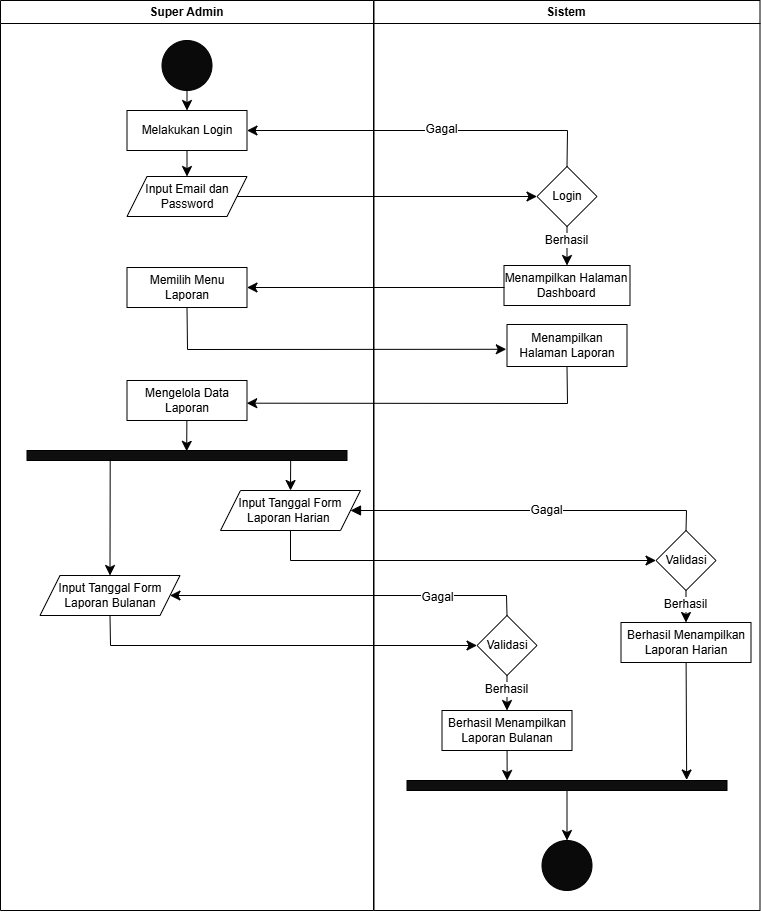

The diagram above was exported from draw.io. Its source (the exported page's mxGraphModel, read from the mxfile embedded in the PNG):
<mxGraphModel dx="1323" dy="792" grid="1" gridSize="10" guides="1" tooltips="1" connect="1" arrows="1" fold="1" page="1" pageScale="1" pageWidth="827" pageHeight="1169" math="0" shadow="0">
  <root>
    <mxCell id="0" />
    <mxCell id="1" parent="0" />
    <mxCell id="FwmHOYLq2uOruhpADFkQ-50" value="Super Admin" style="swimlane;whiteSpace=wrap;html=1;startSize=23;" vertex="1" parent="1">
      <mxGeometry x="40" y="10" width="373" height="910" as="geometry" />
    </mxCell>
    <mxCell id="FwmHOYLq2uOruhpADFkQ-51" style="edgeStyle=none;curved=1;rounded=0;orthogonalLoop=1;jettySize=auto;html=1;entryX=0.5;entryY=0;entryDx=0;entryDy=0;fontSize=12;startSize=8;endSize=8;" edge="1" parent="FwmHOYLq2uOruhpADFkQ-50" source="FwmHOYLq2uOruhpADFkQ-52" target="FwmHOYLq2uOruhpADFkQ-53">
      <mxGeometry relative="1" as="geometry" />
    </mxCell>
    <mxCell id="FwmHOYLq2uOruhpADFkQ-52" value="" style="ellipse;whiteSpace=wrap;html=1;aspect=fixed;fillColor=#0A0A0A;" vertex="1" parent="FwmHOYLq2uOruhpADFkQ-50">
      <mxGeometry x="161.5" y="40" width="50" height="50" as="geometry" />
    </mxCell>
    <mxCell id="FwmHOYLq2uOruhpADFkQ-53" value="Melakukan Login" style="rounded=0;whiteSpace=wrap;html=1;" vertex="1" parent="FwmHOYLq2uOruhpADFkQ-50">
      <mxGeometry x="126.5" y="110" width="120" height="40" as="geometry" />
    </mxCell>
    <mxCell id="FwmHOYLq2uOruhpADFkQ-54" value="Input Email dan Password" style="shape=parallelogram;perimeter=parallelogramPerimeter;whiteSpace=wrap;html=1;fixedSize=1;" vertex="1" parent="FwmHOYLq2uOruhpADFkQ-50">
      <mxGeometry x="126.5" y="176" width="120" height="40" as="geometry" />
    </mxCell>
    <mxCell id="FwmHOYLq2uOruhpADFkQ-55" style="edgeStyle=none;curved=1;rounded=0;orthogonalLoop=1;jettySize=auto;html=1;entryX=0.5;entryY=0;entryDx=0;entryDy=0;fontSize=12;startSize=8;endSize=8;" edge="1" parent="FwmHOYLq2uOruhpADFkQ-50" source="FwmHOYLq2uOruhpADFkQ-53" target="FwmHOYLq2uOruhpADFkQ-54">
      <mxGeometry relative="1" as="geometry" />
    </mxCell>
    <mxCell id="FwmHOYLq2uOruhpADFkQ-56" value="Memilih Menu Laporan" style="rounded=0;whiteSpace=wrap;html=1;" vertex="1" parent="FwmHOYLq2uOruhpADFkQ-50">
      <mxGeometry x="126.5" y="267" width="120" height="40" as="geometry" />
    </mxCell>
    <mxCell id="FwmHOYLq2uOruhpADFkQ-57" value="Mengelola Data Laporan" style="rounded=0;whiteSpace=wrap;html=1;" vertex="1" parent="FwmHOYLq2uOruhpADFkQ-50">
      <mxGeometry x="126.5" y="380" width="120" height="40" as="geometry" />
    </mxCell>
    <mxCell id="FwmHOYLq2uOruhpADFkQ-59" style="edgeStyle=none;curved=1;rounded=0;orthogonalLoop=1;jettySize=auto;html=1;entryX=0.5;entryY=0;entryDx=0;entryDy=0;fontSize=12;startSize=8;endSize=8;exitX=0.824;exitY=0.713;exitDx=0;exitDy=0;exitPerimeter=0;" edge="1" parent="FwmHOYLq2uOruhpADFkQ-50" source="FwmHOYLq2uOruhpADFkQ-61" target="FwmHOYLq2uOruhpADFkQ-63">
      <mxGeometry relative="1" as="geometry" />
    </mxCell>
    <mxCell id="FwmHOYLq2uOruhpADFkQ-61" value="" style="verticalLabelPosition=bottom;verticalAlign=top;html=1;shape=mxgraph.basic.rect;fillColor2=none;strokeWidth=1;size=20;indent=5;fillColor=#0F0F0F;" vertex="1" parent="FwmHOYLq2uOruhpADFkQ-50">
      <mxGeometry x="26.5" y="450" width="320" height="10" as="geometry" />
    </mxCell>
    <mxCell id="FwmHOYLq2uOruhpADFkQ-62" style="edgeStyle=none;curved=1;rounded=0;orthogonalLoop=1;jettySize=auto;html=1;entryX=0.499;entryY=0.084;entryDx=0;entryDy=0;entryPerimeter=0;fontSize=12;startSize=8;endSize=8;" edge="1" parent="FwmHOYLq2uOruhpADFkQ-50" source="FwmHOYLq2uOruhpADFkQ-57" target="FwmHOYLq2uOruhpADFkQ-61">
      <mxGeometry relative="1" as="geometry" />
    </mxCell>
    <mxCell id="FwmHOYLq2uOruhpADFkQ-63" value="Input Tanggal Form&lt;div&gt;&lt;span style=&quot;background-color: initial;&quot;&gt;Laporan Harian&amp;nbsp;&lt;/span&gt;&lt;span style=&quot;background-color: initial; text-wrap-mode: nowrap; color: rgba(0, 0, 0, 0); font-family: monospace; font-size: 0px; text-align: start;&quot;&gt;%3CmxGraphModel%3E%3Croot%3E%3CmxCell%20id%3D%220%22%2F%3E%3CmxCell%20id%3D%221%22%20parent%3D%220%22%2F%3E%3CmxCell%20id%3D%222%22%20value%3D%22Validasi%22%20style%3D%22rhombus%3BwhiteSpace%3Dwrap%3Bhtml%3D1%3B%22%20vertex%3D%221%22%20parent%3D%221%22%3E%3CmxGeometry%20x%3D%22690%22%20y%3D%22593%22%20width%3D%2260%22%20height%3D%2260%22%20as%3D%22geometry%22%2F%3E%3C%2FmxCell%3E%3CmxCell%20id%3D%223%22%20value%3D%22Berhasil%20Menambahkan%20Data%20Produk%22%20style%3D%22rounded%3D0%3BwhiteSpace%3Dwrap%3Bhtml%3D1%3B%22%20vertex%3D%221%22%20parent%3D%221%22%3E%3CmxGeometry%20x%3D%22655%22%20y%3D%22680%22%20width%3D%22130%22%20height%3D%2240%22%20as%3D%22geometry%22%2F%3E%3C%2FmxCell%3E%3C%2Froot%3E%3C%2FmxGraphModel%3E&lt;/span&gt;&lt;span style=&quot;background-color: initial; text-wrap-mode: nowrap; color: rgba(0, 0, 0, 0); font-family: monospace; font-size: 0px; text-align: start;&quot;&gt;%3CmxGraphModel%3E%3Croot%3E%3CmxCell%20id%3D%220%22%2F%3E%3CmxCell%20id%3D%221%22%20parent%3D%220%22%2F%3E%3CmxCell%20id%3D%222%22%20value%3D%22Validasi%22%20style%3D%22rhombus%3BwhiteSpace%3Dwrap%3Bhtml%3D1%3B%22%20vertex%3D%221%22%20parent%3D%221%22%3E%3CmxGeometry%20x%3D%22690%22%20y%3D%22593%22%20width%3D%2260%22%20height%3D%2260%22%20as%3D%22geometry%22%2F%3E%3C%2FmxCell%3E%3CmxCell%20id%3D%223%22%20value%3D%22Berhasil%20Menambahkan%20Data%20Produk%22%20style%3D%22rounded%3D0%3BwhiteSpace%3Dwrap%3Bhtml%3D1%3B%22%20vertex%3D%221%22%20parent%3D%221%22%3E%3CmxGeometry%20x%3D%22655%22%20y%3D%22680%22%20width%3D%22130%22%20height%3D%2240%22%20as%3D%22geometry%22%2F%3E%3C%2FmxCell%3E%3C%2Froot%3E%3C&lt;/span&gt;&lt;/div&gt;" style="shape=parallelogram;perimeter=parallelogramPerimeter;whiteSpace=wrap;html=1;fixedSize=1;" vertex="1" parent="FwmHOYLq2uOruhpADFkQ-50">
      <mxGeometry x="220" y="490" width="140" height="40" as="geometry" />
    </mxCell>
    <mxCell id="FwmHOYLq2uOruhpADFkQ-68" value="Sistem" style="swimlane;whiteSpace=wrap;html=1;" vertex="1" parent="1">
      <mxGeometry x="413.5" y="10" width="386" height="910" as="geometry" />
    </mxCell>
    <mxCell id="FwmHOYLq2uOruhpADFkQ-69" value="Login" style="rhombus;whiteSpace=wrap;html=1;" vertex="1" parent="FwmHOYLq2uOruhpADFkQ-68">
      <mxGeometry x="163" y="166" width="60" height="60" as="geometry" />
    </mxCell>
    <mxCell id="FwmHOYLq2uOruhpADFkQ-70" value="Menampilkan Halaman Laporan" style="rounded=0;whiteSpace=wrap;html=1;" vertex="1" parent="FwmHOYLq2uOruhpADFkQ-68">
      <mxGeometry x="133" y="324" width="120" height="42" as="geometry" />
    </mxCell>
    <mxCell id="FwmHOYLq2uOruhpADFkQ-71" value="Menampilkan Halaman Dashboard" style="rounded=0;whiteSpace=wrap;html=1;" vertex="1" parent="FwmHOYLq2uOruhpADFkQ-68">
      <mxGeometry x="130" y="265" width="126" height="40" as="geometry" />
    </mxCell>
    <mxCell id="FwmHOYLq2uOruhpADFkQ-72" style="edgeStyle=none;curved=1;rounded=0;orthogonalLoop=1;jettySize=auto;html=1;fontSize=12;startSize=8;endSize=8;entryX=0.5;entryY=0;entryDx=0;entryDy=0;" edge="1" parent="FwmHOYLq2uOruhpADFkQ-68" source="FwmHOYLq2uOruhpADFkQ-69" target="FwmHOYLq2uOruhpADFkQ-71">
      <mxGeometry relative="1" as="geometry">
        <mxPoint x="193" y="282" as="targetPoint" />
      </mxGeometry>
    </mxCell>
    <mxCell id="FwmHOYLq2uOruhpADFkQ-73" value="Berhasil" style="edgeLabel;html=1;align=center;verticalAlign=middle;resizable=0;points=[];fontSize=12;" vertex="1" connectable="0" parent="FwmHOYLq2uOruhpADFkQ-72">
      <mxGeometry x="-0.3146" y="-1" relative="1" as="geometry">
        <mxPoint as="offset" />
      </mxGeometry>
    </mxCell>
    <mxCell id="FwmHOYLq2uOruhpADFkQ-74" value="" style="ellipse;whiteSpace=wrap;html=1;aspect=fixed;fillColor=#0A0A0A;" vertex="1" parent="FwmHOYLq2uOruhpADFkQ-68">
      <mxGeometry x="168" y="840" width="50" height="50" as="geometry" />
    </mxCell>
    <mxCell id="FwmHOYLq2uOruhpADFkQ-102" style="edgeStyle=none;curved=1;rounded=0;orthogonalLoop=1;jettySize=auto;html=1;entryX=0.5;entryY=0;entryDx=0;entryDy=0;fontSize=12;startSize=8;endSize=8;" edge="1" parent="FwmHOYLq2uOruhpADFkQ-68" source="FwmHOYLq2uOruhpADFkQ-78" target="FwmHOYLq2uOruhpADFkQ-79">
      <mxGeometry relative="1" as="geometry" />
    </mxCell>
    <mxCell id="FwmHOYLq2uOruhpADFkQ-105" value="Berhasil" style="edgeLabel;html=1;align=center;verticalAlign=middle;resizable=0;points=[];fontSize=12;" vertex="1" connectable="0" parent="FwmHOYLq2uOruhpADFkQ-102">
      <mxGeometry x="-0.2069" y="-1" relative="1" as="geometry">
        <mxPoint as="offset" />
      </mxGeometry>
    </mxCell>
    <mxCell id="FwmHOYLq2uOruhpADFkQ-78" value="Validasi" style="rhombus;whiteSpace=wrap;html=1;" vertex="1" parent="FwmHOYLq2uOruhpADFkQ-68">
      <mxGeometry x="282" y="530" width="60" height="60" as="geometry" />
    </mxCell>
    <mxCell id="FwmHOYLq2uOruhpADFkQ-79" value="Berhasil Menampilkan Laporan Harian" style="rounded=0;whiteSpace=wrap;html=1;" vertex="1" parent="FwmHOYLq2uOruhpADFkQ-68">
      <mxGeometry x="247" y="622" width="130" height="40" as="geometry" />
    </mxCell>
    <mxCell id="FwmHOYLq2uOruhpADFkQ-83" style="edgeStyle=none;curved=1;rounded=0;orthogonalLoop=1;jettySize=auto;html=1;entryX=0.5;entryY=0;entryDx=0;entryDy=0;fontSize=12;startSize=8;endSize=8;" edge="1" parent="FwmHOYLq2uOruhpADFkQ-68" source="FwmHOYLq2uOruhpADFkQ-84" target="FwmHOYLq2uOruhpADFkQ-74">
      <mxGeometry relative="1" as="geometry" />
    </mxCell>
    <mxCell id="FwmHOYLq2uOruhpADFkQ-84" value="" style="verticalLabelPosition=bottom;verticalAlign=top;html=1;shape=mxgraph.basic.rect;fillColor2=none;strokeWidth=1;size=20;indent=5;fillColor=#0F0F0F;" vertex="1" parent="FwmHOYLq2uOruhpADFkQ-68">
      <mxGeometry x="33" y="780" width="320" height="10" as="geometry" />
    </mxCell>
    <mxCell id="FwmHOYLq2uOruhpADFkQ-66" value="Input Tanggal Form&lt;div&gt;&lt;span style=&quot;background-color: initial;&quot;&gt;Laporan Bulanan&lt;/span&gt;&lt;/div&gt;" style="shape=parallelogram;perimeter=parallelogramPerimeter;whiteSpace=wrap;html=1;fixedSize=1;" vertex="1" parent="FwmHOYLq2uOruhpADFkQ-68">
      <mxGeometry x="-334" y="575" width="140" height="40" as="geometry" />
    </mxCell>
    <mxCell id="FwmHOYLq2uOruhpADFkQ-104" style="edgeStyle=none;curved=1;rounded=0;orthogonalLoop=1;jettySize=auto;html=1;entryX=0.5;entryY=0;entryDx=0;entryDy=0;fontSize=12;startSize=8;endSize=8;" edge="1" parent="FwmHOYLq2uOruhpADFkQ-68" source="FwmHOYLq2uOruhpADFkQ-81" target="FwmHOYLq2uOruhpADFkQ-103">
      <mxGeometry relative="1" as="geometry" />
    </mxCell>
    <mxCell id="FwmHOYLq2uOruhpADFkQ-106" value="Berhasil" style="edgeLabel;html=1;align=center;verticalAlign=middle;resizable=0;points=[];fontSize=12;" vertex="1" connectable="0" parent="FwmHOYLq2uOruhpADFkQ-104">
      <mxGeometry x="-0.2453" y="-1" relative="1" as="geometry">
        <mxPoint as="offset" />
      </mxGeometry>
    </mxCell>
    <mxCell id="FwmHOYLq2uOruhpADFkQ-81" value="Validasi" style="rhombus;whiteSpace=wrap;html=1;" vertex="1" parent="FwmHOYLq2uOruhpADFkQ-68">
      <mxGeometry x="103" y="615" width="60" height="60" as="geometry" />
    </mxCell>
    <mxCell id="FwmHOYLq2uOruhpADFkQ-98" style="edgeStyle=none;curved=0;rounded=0;orthogonalLoop=1;jettySize=auto;html=1;entryX=0.5;entryY=0;entryDx=0;entryDy=0;fontSize=12;startSize=8;endSize=8;startArrow=classic;startFill=1;endArrow=none;endFill=0;" edge="1" parent="FwmHOYLq2uOruhpADFkQ-68" target="FwmHOYLq2uOruhpADFkQ-81">
      <mxGeometry relative="1" as="geometry">
        <mxPoint x="-204" y="595" as="sourcePoint" />
        <mxPoint x="109" y="615" as="targetPoint" />
        <Array as="points">
          <mxPoint x="132.5" y="595" />
        </Array>
      </mxGeometry>
    </mxCell>
    <mxCell id="FwmHOYLq2uOruhpADFkQ-110" value="Gagal" style="edgeLabel;html=1;align=center;verticalAlign=middle;resizable=0;points=[];fontSize=12;" vertex="1" connectable="0" parent="FwmHOYLq2uOruhpADFkQ-98">
      <mxGeometry x="0.4969" y="-1" relative="1" as="geometry">
        <mxPoint as="offset" />
      </mxGeometry>
    </mxCell>
    <mxCell id="FwmHOYLq2uOruhpADFkQ-100" style="edgeStyle=none;curved=0;rounded=0;orthogonalLoop=1;jettySize=auto;html=1;entryX=0;entryY=0.5;entryDx=0;entryDy=0;fontSize=12;startSize=8;endSize=8;exitX=0.5;exitY=1;exitDx=0;exitDy=0;" edge="1" parent="FwmHOYLq2uOruhpADFkQ-68" source="FwmHOYLq2uOruhpADFkQ-66" target="FwmHOYLq2uOruhpADFkQ-81">
      <mxGeometry relative="1" as="geometry">
        <Array as="points">
          <mxPoint x="-263.5" y="645" />
        </Array>
      </mxGeometry>
    </mxCell>
    <mxCell id="FwmHOYLq2uOruhpADFkQ-103" value="Berhasil Menampilkan Laporan Bulanan" style="rounded=0;whiteSpace=wrap;html=1;" vertex="1" parent="FwmHOYLq2uOruhpADFkQ-68">
      <mxGeometry x="68" y="710" width="130" height="40" as="geometry" />
    </mxCell>
    <mxCell id="FwmHOYLq2uOruhpADFkQ-107" style="edgeStyle=none;curved=1;rounded=0;orthogonalLoop=1;jettySize=auto;html=1;entryX=0.874;entryY=-0.053;entryDx=0;entryDy=0;entryPerimeter=0;fontSize=12;startSize=8;endSize=8;" edge="1" parent="FwmHOYLq2uOruhpADFkQ-68" source="FwmHOYLq2uOruhpADFkQ-79" target="FwmHOYLq2uOruhpADFkQ-84">
      <mxGeometry relative="1" as="geometry" />
    </mxCell>
    <mxCell id="FwmHOYLq2uOruhpADFkQ-108" style="edgeStyle=none;curved=1;rounded=0;orthogonalLoop=1;jettySize=auto;html=1;entryX=0.313;entryY=0;entryDx=0;entryDy=0;entryPerimeter=0;fontSize=12;startSize=8;endSize=8;" edge="1" parent="FwmHOYLq2uOruhpADFkQ-68" source="FwmHOYLq2uOruhpADFkQ-103" target="FwmHOYLq2uOruhpADFkQ-84">
      <mxGeometry relative="1" as="geometry" />
    </mxCell>
    <mxCell id="FwmHOYLq2uOruhpADFkQ-88" style="edgeStyle=none;curved=1;rounded=0;orthogonalLoop=1;jettySize=auto;html=1;entryX=0;entryY=0.5;entryDx=0;entryDy=0;fontSize=12;startSize=8;endSize=8;" edge="1" parent="1" source="FwmHOYLq2uOruhpADFkQ-54" target="FwmHOYLq2uOruhpADFkQ-69">
      <mxGeometry relative="1" as="geometry" />
    </mxCell>
    <mxCell id="FwmHOYLq2uOruhpADFkQ-89" style="edgeStyle=none;curved=1;rounded=0;orthogonalLoop=1;jettySize=auto;html=1;entryX=1;entryY=0.5;entryDx=0;entryDy=0;fontSize=12;startSize=8;endSize=8;" edge="1" parent="1" target="FwmHOYLq2uOruhpADFkQ-56">
      <mxGeometry relative="1" as="geometry">
        <mxPoint x="544" y="297" as="sourcePoint" />
      </mxGeometry>
    </mxCell>
    <mxCell id="FwmHOYLq2uOruhpADFkQ-90" style="edgeStyle=none;curved=0;rounded=0;orthogonalLoop=1;jettySize=auto;html=1;entryX=-0.006;entryY=0.59;entryDx=0;entryDy=0;fontSize=12;startSize=8;endSize=8;entryPerimeter=0;exitX=0.5;exitY=1;exitDx=0;exitDy=0;" edge="1" parent="1" source="FwmHOYLq2uOruhpADFkQ-56" target="FwmHOYLq2uOruhpADFkQ-70">
      <mxGeometry relative="1" as="geometry">
        <Array as="points">
          <mxPoint x="227" y="359" />
        </Array>
        <mxPoint x="310" y="310" as="sourcePoint" />
      </mxGeometry>
    </mxCell>
    <mxCell id="FwmHOYLq2uOruhpADFkQ-91" style="edgeStyle=none;curved=0;rounded=0;orthogonalLoop=1;jettySize=auto;html=1;entryX=0.998;entryY=0.567;entryDx=0;entryDy=0;fontSize=12;startSize=8;endSize=8;exitX=0.5;exitY=1;exitDx=0;exitDy=0;entryPerimeter=0;" edge="1" parent="1" source="FwmHOYLq2uOruhpADFkQ-70" target="FwmHOYLq2uOruhpADFkQ-57">
      <mxGeometry relative="1" as="geometry">
        <Array as="points">
          <mxPoint x="607" y="413" />
        </Array>
      </mxGeometry>
    </mxCell>
    <mxCell id="FwmHOYLq2uOruhpADFkQ-92" style="edgeStyle=none;curved=0;rounded=0;orthogonalLoop=1;jettySize=auto;html=1;entryX=1;entryY=0.5;entryDx=0;entryDy=0;fontSize=12;startSize=8;endSize=8;exitX=0.5;exitY=0;exitDx=0;exitDy=0;" edge="1" parent="1" source="FwmHOYLq2uOruhpADFkQ-69" target="FwmHOYLq2uOruhpADFkQ-53">
      <mxGeometry relative="1" as="geometry">
        <Array as="points">
          <mxPoint x="607" y="140" />
        </Array>
        <mxPoint x="374" y="142" as="targetPoint" />
      </mxGeometry>
    </mxCell>
    <mxCell id="FwmHOYLq2uOruhpADFkQ-93" value="Gagal" style="edgeLabel;html=1;align=center;verticalAlign=middle;resizable=0;points=[];fontSize=12;" vertex="1" connectable="0" parent="FwmHOYLq2uOruhpADFkQ-92">
      <mxGeometry x="-0.0822" y="-2" relative="1" as="geometry">
        <mxPoint as="offset" />
      </mxGeometry>
    </mxCell>
    <mxCell id="FwmHOYLq2uOruhpADFkQ-94" style="edgeStyle=none;curved=0;rounded=0;orthogonalLoop=1;jettySize=auto;html=1;entryX=0.5;entryY=0;entryDx=0;entryDy=0;fontSize=12;startSize=8;endSize=8;startArrow=block;startFill=1;endArrow=none;endFill=0;" edge="1" parent="1" source="FwmHOYLq2uOruhpADFkQ-63" target="FwmHOYLq2uOruhpADFkQ-78">
      <mxGeometry relative="1" as="geometry">
        <mxPoint x="560" y="520" as="targetPoint" />
        <Array as="points">
          <mxPoint x="726" y="520" />
        </Array>
      </mxGeometry>
    </mxCell>
    <mxCell id="FwmHOYLq2uOruhpADFkQ-95" value="Gagal" style="edgeLabel;html=1;align=center;verticalAlign=middle;resizable=0;points=[];fontSize=12;" vertex="1" connectable="0" parent="FwmHOYLq2uOruhpADFkQ-94">
      <mxGeometry x="0.0963" y="1" relative="1" as="geometry">
        <mxPoint as="offset" />
      </mxGeometry>
    </mxCell>
    <mxCell id="FwmHOYLq2uOruhpADFkQ-97" style="edgeStyle=none;curved=0;rounded=0;orthogonalLoop=1;jettySize=auto;html=1;entryX=0;entryY=0.5;entryDx=0;entryDy=0;fontSize=12;startSize=8;endSize=8;exitX=0.5;exitY=1;exitDx=0;exitDy=0;" edge="1" parent="1" source="FwmHOYLq2uOruhpADFkQ-63" target="FwmHOYLq2uOruhpADFkQ-78">
      <mxGeometry relative="1" as="geometry">
        <Array as="points">
          <mxPoint x="330" y="570" />
        </Array>
      </mxGeometry>
    </mxCell>
    <mxCell id="FwmHOYLq2uOruhpADFkQ-109" style="edgeStyle=none;curved=1;rounded=0;orthogonalLoop=1;jettySize=auto;html=1;entryX=0.5;entryY=0;entryDx=0;entryDy=0;fontSize=12;startSize=8;endSize=8;exitX=0.26;exitY=0.844;exitDx=0;exitDy=0;exitPerimeter=0;" edge="1" parent="1" source="FwmHOYLq2uOruhpADFkQ-61" target="FwmHOYLq2uOruhpADFkQ-66">
      <mxGeometry relative="1" as="geometry" />
    </mxCell>
  </root>
</mxGraphModel>